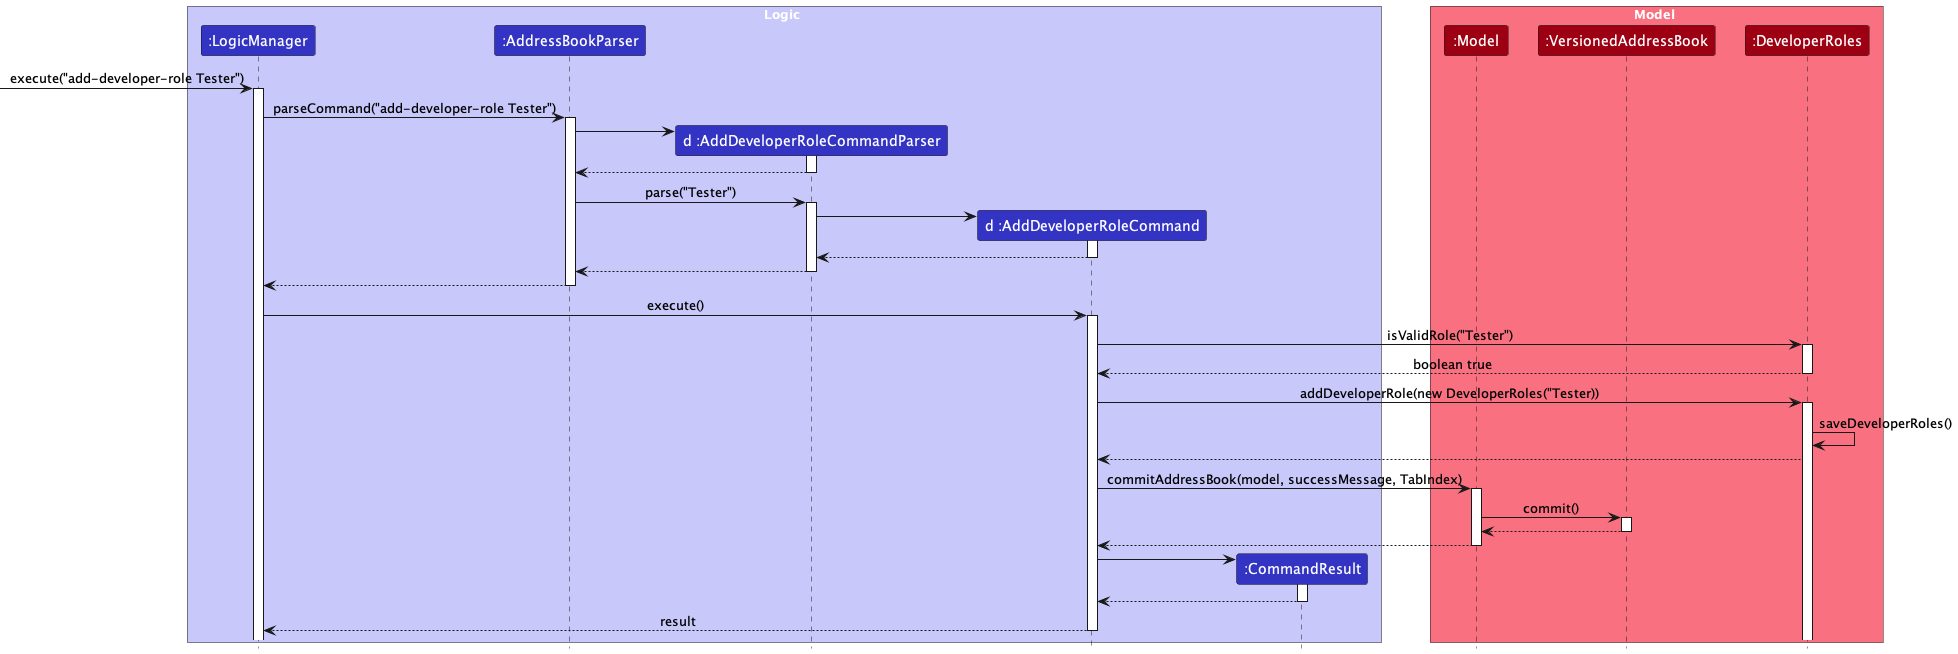

The diagram above was rendered by PlantUML. Its source (embedded in the PNG):
@startuml
'https://plantuml.com/sequence-diagram

  !include style.puml
  skinparam ArrowFontStyle plain

  box Logic LOGIC_COLOR_T1
  participant ":LogicManager" as LogicManager LOGIC_COLOR
  participant ":AddressBookParser" as AddressBookParser LOGIC_COLOR
  participant "d :AddDeveloperRoleCommandParser" as AddDeveloperRoleCommandParser LOGIC_COLOR
  participant "d :AddDeveloperRoleCommand" as AddDeveloperRoleCommand LOGIC_COLOR
  participant ":CommandResult" as CommandResult LOGIC_COLOR
  end box

  box Model MODEL_COLOR_T1
  participant ":Model" as Model MODEL_COLOR
  participant ":VersionedAddressBook" as VersionedAddressBook MODEL_COLOR
  participant ":DeveloperRoles" as DeveloperRoles MODEL_COLOR
  end box

  [-> LogicManager : execute("add-developer-role Tester")
  activate LogicManager

  LogicManager -> AddressBookParser : parseCommand("add-developer-role Tester")
  activate AddressBookParser

  create AddDeveloperRoleCommandParser
  AddressBookParser -> AddDeveloperRoleCommandParser
  activate AddDeveloperRoleCommandParser

  AddDeveloperRoleCommandParser --> AddressBookParser
  deactivate AddDeveloperRoleCommandParser

  AddressBookParser -> AddDeveloperRoleCommandParser : parse("Tester")
  activate AddDeveloperRoleCommandParser

  create AddDeveloperRoleCommand
  AddDeveloperRoleCommandParser -> AddDeveloperRoleCommand
  activate AddDeveloperRoleCommand

  AddDeveloperRoleCommand --> AddDeveloperRoleCommandParser
  deactivate AddDeveloperRoleCommand

  AddDeveloperRoleCommandParser --> AddressBookParser
  deactivate AddDeveloperRoleCommandParser

  AddressBookParser --> LogicManager
  deactivate AddressBookParser

  LogicManager -> AddDeveloperRoleCommand : execute()
  activate AddDeveloperRoleCommand

  AddDeveloperRoleCommand -> DeveloperRoles : isValidRole("Tester")
  activate DeveloperRoles

  DeveloperRoles --> AddDeveloperRoleCommand : boolean true
  deactivate DeveloperRoles

  AddDeveloperRoleCommand -> DeveloperRoles : addDeveloperRole(new DeveloperRoles("Tester))
  activate DeveloperRoles

  DeveloperRoles -> DeveloperRoles : saveDeveloperRoles()
  DeveloperRoles --> AddDeveloperRoleCommand

  AddDeveloperRoleCommand -> Model : commitAddressBook(model, successMessage, TabIndex)
  activate Model

  Model -> VersionedAddressBook : commit()
  activate VersionedAddressBook

  VersionedAddressBook --> Model
  deactivate VersionedAddressBook

  Model --> AddDeveloperRoleCommand
  deactivate Model

  create CommandResult
  AddDeveloperRoleCommand -> CommandResult
  activate CommandResult

  CommandResult --> AddDeveloperRoleCommand
  deactivate CommandResult

  AddDeveloperRoleCommand --> LogicManager : result
  deactivate AddDeveloperRoleCommand

@enduml